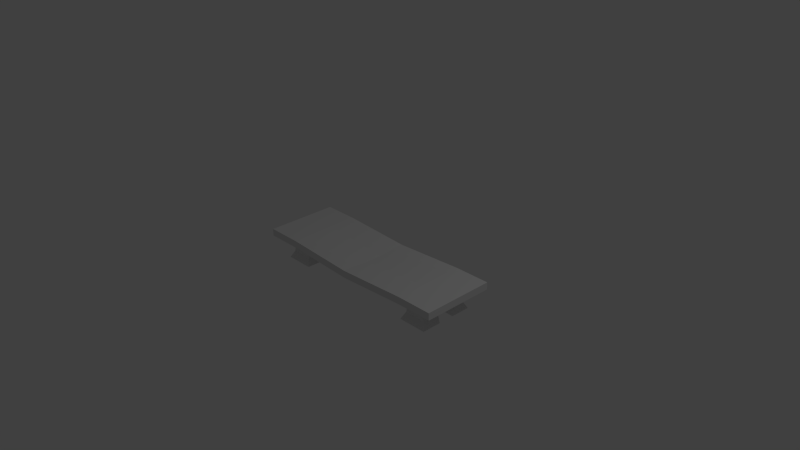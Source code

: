 # Source: Bench.blend  (saved by Blender 2.69.0; exported with 4.5.12 LTS)
import bpy
from mathutils import Matrix  # noqa: F401  (used for matrix-valued properties, if any)

bpy.ops.wm.read_factory_settings(use_empty=True)
scene = bpy.context.scene
scene.name = 'Scene'

# ---- collections
col_collection_1 = bpy.data.collections.new('Collection 1'); scene.collection.children.link(col_collection_1)

# ---- materials (node trees are filled in below, after node groups)
mat_wood = bpy.data.materials.new('Wood')
mat_wood.alpha_threshold = 0.0
mat_wood.use_transparent_shadow = False
mat_wood.roughness = 0.5
mat_wood.line_color = (0.0, 0.0, 0.0, 1.0)

# ---- material node trees

# ---- world
world_world = bpy.data.worlds.new('World'); scene.world = world_world
world_world.color = (0.05088, 0.05088, 0.05088)
world_world.use_sun_shadow = False
world_world.sun_shadow_jitter_overblur = 0.0
world_world.cycles.sampling_method = 'MANUAL'
world_world.cycles.sample_map_resolution = 256

# ---- cameras
cam_camera = bpy.data.cameras.new('Camera')
cam_camera.clip_end = 100.0
cam_camera.lens = 35.0
cam_camera.sensor_width = 32.0
cam_camera.sensor_height = 18.0
cam_camera.ortho_scale = 7.314
cam_camera.dof.focus_distance = 0.0
cam_camera.dof.aperture_fstop = 128.0

# ---- lights
light_lamp = bpy.data.lights.new('Lamp', 'POINT')
light_lamp.transmission_factor = 0.0
light_lamp.cutoff_distance = 30.0
light_lamp.energy = 100.0
light_lamp.shadow_buffer_clip_start = 1.001
light_lamp.shadow_soft_size = 0.1
light_lamp.shadow_maximum_resolution = 0.006
light_lamp.use_absolute_resolution = True
light_lamp.cycles.use_multiple_importance_sampling = False

# ---- meshes
me_cube = bpy.data.meshes.new('Cube')
me_cube.from_pydata([(1.5, 0.5, -0.1), (1.5, -0.5, -0.1), (-1.5, -0.5, -0.1), (-1.5, 0.5, -0.1), (1.5, 0.5, -7.451e-09), (1.5, -0.5, -7.451e-09), (-1.5, -0.5, -7.451e-09), (-1.5, 0.5, -7.451e-09), (1.2, 0.5, -0.1), (1.0, 0.5, -0.1), (4.172e-07, 0.5, -0.15), (-1.0, 0.5, -0.1), (-1.2, 0.5, -0.1), (1.2, -0.5, -0.1), (1.0, -0.5, -0.1), (-5.96e-08, -0.5, -0.15), (-1.0, -0.5, -0.1), (-1.2, -0.5, -0.1), (1.2, 0.5, -7.451e-09), (1.0, 0.5, -7.451e-09), (4.172e-07, 0.5, -0.05), (-1.0, 0.5, -7.451e-09), (-1.2, 0.5, -7.451e-09), (1.2, -0.5, -7.451e-09), (1.0, -0.5, -7.451e-09), (-7.153e-07, -0.5, -0.05), (-1.0, -0.5, -7.451e-09), (-1.2, -0.5, -7.451e-09), (1.5, 0.3333, -0.1), (1.5, -0.3333, -0.1), (-1.5, -0.3333, -0.1), (-1.5, 0.3333, -0.1), (1.5, 0.3333, -7.451e-09), (1.5, -0.3333, -7.451e-09), (-1.5, -0.3333, -7.451e-09), (-1.5, 0.3333, -7.451e-09), (1.2, -0.3333, -0.1), (1.2, 0.3333, -0.1), (1.0, -0.3333, -0.1), (1.0, 0.3333, -0.1), (9.934e-08, -0.3333, -0.15), (2.583e-07, 0.3333, -0.15), (-1.0, -0.3333, -0.1), (-1.0, 0.3333, -0.1), (-1.2, -0.3333, -0.1), (-1.2, 0.3333, -0.1), (1.2, 0.3333, -7.451e-09), (1.2, -0.3333, -7.451e-09), (1.0, 0.3333, -7.451e-09), (1.0, -0.3333, -7.451e-09), (3.974e-08, 0.3333, -0.05), (-3.378e-07, -0.3333, -0.05), (-1.0, 0.3333, -7.451e-09), (-1.0, -0.3333, -7.451e-09), (-1.2, 0.3333, -7.451e-09), (-1.2, -0.3333, -7.451e-09), (1.25, -0.3333, -0.3), (1.25, 0.3333, -0.3), (0.95, -0.3333, -0.3), (0.95, 0.3333, -0.3), (-0.95, -0.3333, -0.3), (-0.95, 0.3333, -0.3), (-1.25, -0.3333, -0.3), (-1.25, 0.3333, -0.3), (1.5, -0.1111, -0.1), (1.5, 0.1111, -0.1), (-1.5, 0.1111, -0.1), (-1.5, -0.1111, -0.1), (1.5, -0.1111, -7.451e-09), (1.5, 0.1111, -7.451e-09), (-1.5, 0.1111, -7.451e-09), (-1.5, -0.1111, -7.451e-09), (1.2, 0.1111, -0.1), (1.2, -0.1111, -0.1), (1.0, 0.1111, -0.1), (1.0, -0.1111, -0.1), (2.053e-07, 0.1111, -0.15), (1.523e-07, -0.1111, -0.15), (-1.0, 0.1111, -0.1), (-1.0, -0.1111, -0.1), (-1.2, 0.1111, -0.1), (-1.2, -0.1111, -0.1), (1.2, -0.1111, -7.451e-09), (1.2, 0.1111, -7.451e-09), (1.0, -0.1111, -7.451e-09), (1.0, 0.1111, -7.451e-09), (-2.119e-07, -0.1111, -0.07), (-8.61e-08, 0.1111, -0.07), (-1.0, -0.1111, -7.451e-09), (-1.0, 0.1111, -7.451e-09), (-1.2, -0.1111, -7.451e-09), (-1.2, 0.1111, -7.451e-09), (1.25, 0.09111, -0.3), (1.25, -0.09111, -0.3), (0.95, 0.09111, -0.3), (0.95, -0.09111, -0.3), (-0.95, 0.09111, -0.3), (-0.95, -0.09111, -0.3), (-1.25, 0.09111, -0.3), (-1.25, -0.09111, -0.3), (1.3, -0.3833, -0.4), (1.3, 0.3833, -0.4), (0.9, -0.3833, -0.4), (0.9, 0.3833, -0.4), (-0.9, -0.3833, -0.4), (-0.9, 0.3833, -0.4), (-1.3, -0.3833, -0.4), (-1.3, 0.3833, -0.4), (1.3, 0.1111, -0.4), (1.3, -0.1111, -0.4), (0.9, 0.1111, -0.4), (0.9, -0.1111, -0.4), (-0.9, 0.1111, -0.4), (-0.9, -0.1111, -0.4), (-1.3, 0.1111, -0.4), (-1.3, -0.1111, -0.4)], [], [(44, 17, 2, 30), (55, 34, 6, 27), (29, 33, 5, 1), (17, 27, 6, 2), (31, 35, 7, 3), (22, 12, 3, 7), (29, 1, 13, 36), (36, 13, 14, 38), (38, 14, 15, 40), (40, 15, 16, 42), (42, 16, 17, 44), (33, 47, 23, 5), (47, 49, 24, 23), (49, 51, 25, 24), (51, 53, 26, 25), (53, 55, 27, 26), (1, 5, 23, 13), (13, 23, 24, 14), (14, 24, 25, 15), (15, 25, 26, 16), (16, 26, 27, 17), (4, 0, 8, 18), (18, 8, 9, 19), (19, 9, 10, 20), (20, 10, 11, 21), (21, 11, 12, 22), (12, 45, 31, 3), (81, 44, 30, 67), (22, 7, 35, 54), (90, 71, 34, 55), (0, 4, 32, 28), (64, 68, 33, 29), (2, 6, 34, 30), (66, 70, 35, 31), (0, 28, 37, 8), (64, 29, 36, 73), (8, 37, 39, 9), (45, 43, 61, 63), (9, 39, 41, 10), (75, 38, 40, 77), (10, 41, 43, 11), (77, 40, 42, 79), (11, 43, 45, 12), (42, 44, 62, 60), (4, 18, 46, 32), (68, 82, 47, 33), (18, 19, 48, 46), (82, 84, 49, 47), (19, 20, 50, 48), (84, 86, 51, 49), (20, 21, 52, 50), (86, 88, 53, 51), (21, 22, 54, 52), (88, 90, 55, 53), (63, 61, 105, 107), (92, 94, 110, 108), (36, 38, 58, 56), (39, 37, 57, 59), (80, 45, 63, 98), (79, 42, 60, 97), (74, 39, 59, 94), (73, 36, 56, 93), (45, 80, 66, 31), (80, 81, 67, 66), (54, 35, 70, 91), (91, 70, 71, 90), (28, 32, 69, 65), (65, 69, 68, 64), (30, 34, 71, 67), (67, 71, 70, 66), (28, 65, 72, 37), (65, 64, 73, 72), (39, 74, 76, 41), (74, 75, 77, 76), (41, 76, 78, 43), (76, 77, 79, 78), (32, 46, 83, 69), (69, 83, 82, 68), (46, 48, 85, 83), (83, 85, 84, 82), (48, 50, 87, 85), (85, 87, 86, 84), (50, 52, 89, 87), (87, 89, 88, 86), (52, 54, 91, 89), (89, 91, 90, 88), (96, 98, 114, 112), (92, 93, 95, 94), (58, 95, 111, 102), (96, 97, 99, 98), (44, 81, 99, 62), (81, 80, 98, 99), (43, 78, 96, 61), (78, 79, 97, 96), (38, 75, 95, 58), (75, 74, 94, 95), (37, 72, 92, 57), (72, 73, 93, 92), (109, 100, 102, 111), (113, 104, 106, 115), (101, 108, 110, 103), (105, 112, 114, 107), (98, 63, 107, 114), (59, 57, 101, 103), (61, 96, 112, 105), (97, 60, 104, 113), (94, 59, 103, 110), (99, 97, 113, 115), (93, 56, 100, 109), (57, 92, 108, 101), (95, 93, 109, 111), (60, 62, 106, 104), (56, 58, 102, 100), (62, 99, 115, 106)])
_uv = me_cube.uv_layers.new(name='UVMap')
_uv.uv.foreach_set('vector', [0.125, 0.6394, 0.125, 0.6914, 0.0314, 0.6914, 0.0314, 0.6394, 0.09386, 0.08563, 0.000463, 0.08522, 0.0007615, 0.03324, 0.09416, 0.03385, 0.9686, 0.6394, 0.9998, 0.6394, 0.9998, 0.6914, 0.9686, 0.6914, 0.09448, 0.002721, 0.09416, 0.03385, 0.0007615, 0.03324, 0.0009676, 0.002075, 0.0314, 0.4313, 0.0001838, 0.4313, 0.0001831, 0.3792, 0.0314, 0.3792, 0.09406, 0.3449, 0.09432, 0.3762, 0.0005983, 0.3766, 0.0004478, 0.3454, 0.9686, 0.6394, 0.9686, 0.6914, 0.875, 0.6914, 0.875, 0.6394, 0.875, 0.6394, 0.875, 0.6914, 0.8125, 0.6914, 0.8125, 0.6394, 0.8125, 0.6394, 0.8125, 0.6914, 0.5, 0.6914, 0.5, 0.6394, 0.5, 0.6394, 0.5, 0.6914, 0.1875, 0.6914, 0.1875, 0.6394, 0.1875, 0.6394, 0.1875, 0.6914, 0.125, 0.6914, 0.125, 0.6394, 0.9384, 0.08571, 0.845, 0.08604, 0.8447, 0.03421, 0.9381, 0.03374, 0.845, 0.08604, 0.7829, 0.08623, 0.7829, 0.03469, 0.8447, 0.03421, 0.7829, 0.08623, 0.4695, 0.08429, 0.4697, 0.03157, 0.7829, 0.03469, 0.4695, 0.08429, 0.1559, 0.08575, 0.1558, 0.03449, 0.4697, 0.03157, 0.1559, 0.08575, 0.09386, 0.08563, 0.09416, 0.03385, 0.1558, 0.03449, 0.9379, 0.002577, 0.9381, 0.03374, 0.8447, 0.03421, 0.8445, 0.003116, 0.8445, 0.003116, 0.8447, 0.03421, 0.7829, 0.03469, 0.7822, 0.003821, 0.7822, 0.003821, 0.7829, 0.03469, 0.4697, 0.03157, 0.4697, 0.0001831, 0.4697, 0.0001831, 0.4697, 0.03157, 0.1558, 0.03449, 0.1566, 0.003696, 0.1566, 0.003696, 0.1558, 0.03449, 0.09416, 0.03385, 0.09448, 0.002721, 0.9381, 0.3457, 0.9379, 0.3769, 0.8444, 0.3763, 0.8447, 0.3451, 0.8447, 0.3451, 0.8444, 0.3763, 0.7823, 0.3753, 0.7831, 0.3445, 0.7831, 0.3445, 0.7823, 0.3753, 0.4692, 0.3789, 0.4692, 0.3475, 0.4692, 0.3475, 0.4692, 0.3789, 0.1566, 0.3753, 0.1559, 0.3445, 0.1559, 0.3445, 0.1566, 0.3753, 0.09432, 0.3762, 0.09406, 0.3449, 0.125, 0.3792, 0.125, 0.4313, 0.0314, 0.4313, 0.0314, 0.3792, 0.125, 0.57, 0.125, 0.6394, 0.0314, 0.6394, 0.0314, 0.57, 0.09406, 0.3449, 0.0004478, 0.3454, 0.0002729, 0.2933, 0.09382, 0.2931, 0.09374, 0.1547, 0.0002356, 0.1546, 0.000463, 0.08522, 0.09386, 0.08563, 0.9686, 0.3792, 0.9998, 0.3792, 0.9998, 0.4313, 0.9686, 0.4313, 0.9686, 0.57, 0.9998, 0.57, 0.9998, 0.6394, 0.9686, 0.6394, 0.0314, 0.6914, 0.0001897, 0.6914, 0.000188, 0.6394, 0.0314, 0.6394, 0.0314, 0.5006, 0.0001849, 0.5006, 0.0001838, 0.4313, 0.0314, 0.4313, 0.9686, 0.3792, 0.9686, 0.4313, 0.875, 0.4313, 0.875, 0.3792, 0.9686, 0.57, 0.9686, 0.6394, 0.875, 0.6394, 0.875, 0.57, 0.875, 0.3792, 0.875, 0.4313, 0.8125, 0.4313, 0.8125, 0.3792, 0.7837, 0.9497, 0.7106, 0.9817, 0.6911, 0.9249, 0.77, 0.8687, 0.8125, 0.3792, 0.8125, 0.4313, 0.5, 0.4313, 0.5, 0.3792, 0.8125, 0.57, 0.8125, 0.6394, 0.5, 0.6394, 0.5, 0.57, 0.5, 0.3792, 0.5, 0.4313, 0.1875, 0.4313, 0.1875, 0.3792, 0.5, 0.57, 0.5, 0.6394, 0.1875, 0.6394, 0.1875, 0.57, 0.1875, 0.3792, 0.1875, 0.4313, 0.125, 0.4313, 0.125, 0.3792, 0.4651, 0.9694, 0.3921, 0.948, 0.404, 0.8659, 0.4881, 0.9101, 0.9381, 0.3457, 0.8447, 0.3451, 0.845, 0.2934, 0.9384, 0.2937, 0.9385, 0.155, 0.8451, 0.1551, 0.845, 0.08604, 0.9384, 0.08571, 0.8447, 0.3451, 0.7831, 0.3445, 0.783, 0.2933, 0.845, 0.2934, 0.8451, 0.1551, 0.7829, 0.1552, 0.7829, 0.08623, 0.845, 0.08604, 0.7831, 0.3445, 0.4692, 0.3475, 0.4693, 0.2948, 0.783, 0.2933, 0.7829, 0.1552, 0.4695, 0.1546, 0.4695, 0.08429, 0.7829, 0.08623, 0.4692, 0.3475, 0.1559, 0.3445, 0.1559, 0.2929, 0.4693, 0.2948, 0.4695, 0.1546, 0.156, 0.1547, 0.1559, 0.08575, 0.4695, 0.08429, 0.1559, 0.3445, 0.09406, 0.3449, 0.09382, 0.2931, 0.1559, 0.2929, 0.156, 0.1547, 0.09374, 0.1547, 0.09386, 0.08563, 0.1559, 0.08575, 0.77, 0.8687, 0.6911, 0.9249, 0.6837, 0.8995, 0.7604, 0.8239, 0.2381, 0.9051, 0.2325, 0.7931, 0.2765, 0.8169, 0.2661, 0.896, 0.07321, 0.9694, 0.0001831, 0.948, 0.01205, 0.8659, 0.09617, 0.9101, 0.3918, 0.9497, 0.3187, 0.9817, 0.2991, 0.9249, 0.3781, 0.8687, 0.6255, 0.7139, 0.7101, 0.6918, 0.7306, 0.7703, 0.6245, 0.7931, 0.5531, 0.9835, 0.4651, 0.9694, 0.4881, 0.9101, 0.5683, 0.9087, 0.2336, 0.7139, 0.3182, 0.6918, 0.3387, 0.7703, 0.2325, 0.7931, 0.1612, 0.9835, 0.07321, 0.9694, 0.09617, 0.9101, 0.1764, 0.9087, 0.125, 0.4313, 0.125, 0.5006, 0.0314, 0.5006, 0.0314, 0.4313, 0.125, 0.5006, 0.125, 0.57, 0.0314, 0.57, 0.0314, 0.5006, 0.09382, 0.2931, 0.0002729, 0.2933, 0.0001831, 0.224, 0.09372, 0.2239, 0.09372, 0.2239, 0.0001831, 0.224, 0.0002356, 0.1546, 0.09374, 0.1547, 0.9686, 0.4313, 0.9998, 0.4313, 0.9998, 0.5006, 0.9686, 0.5006, 0.9686, 0.5006, 0.9998, 0.5006, 0.9998, 0.57, 0.9686, 0.57, 0.0314, 0.6394, 0.000188, 0.6394, 0.0001864, 0.57, 0.0314, 0.57, 0.0314, 0.57, 0.0001864, 0.57, 0.0001849, 0.5006, 0.0314, 0.5006, 0.9686, 0.4313, 0.9686, 0.5006, 0.875, 0.5006, 0.875, 0.4313, 0.9686, 0.5006, 0.9686, 0.57, 0.875, 0.57, 0.875, 0.5006, 0.8125, 0.4313, 0.8125, 0.5006, 0.5, 0.5006, 0.5, 0.4313, 0.8125, 0.5006, 0.8125, 0.57, 0.5, 0.57, 0.5, 0.5006, 0.5, 0.4313, 0.5, 0.5006, 0.1875, 0.5006, 0.1875, 0.4313, 0.5, 0.5006, 0.5, 0.57, 0.1875, 0.57, 0.1875, 0.5006, 0.9384, 0.2937, 0.845, 0.2934, 0.8451, 0.2243, 0.9385, 0.2244, 0.9385, 0.2244, 0.8451, 0.2243, 0.8451, 0.1551, 0.9385, 0.155, 0.845, 0.2934, 0.783, 0.2933, 0.7829, 0.2243, 0.8451, 0.2243, 0.8451, 0.2243, 0.7829, 0.2243, 0.7829, 0.1552, 0.8451, 0.1551, 0.783, 0.2933, 0.4693, 0.2948, 0.4694, 0.2244, 0.7829, 0.2243, 0.7829, 0.2243, 0.4694, 0.2244, 0.4695, 0.1546, 0.7829, 0.1552, 0.4693, 0.2948, 0.1559, 0.2929, 0.156, 0.2239, 0.4694, 0.2244, 0.4694, 0.2244, 0.156, 0.2239, 0.156, 0.1547, 0.4695, 0.1546, 0.1559, 0.2929, 0.09382, 0.2931, 0.09372, 0.2239, 0.156, 0.2239, 0.156, 0.2239, 0.09372, 0.2239, 0.09374, 0.1547, 0.156, 0.1547, 0.63, 0.9051, 0.6245, 0.7931, 0.6685, 0.8169, 0.658, 0.896, 0.2381, 0.9051, 0.1764, 0.9087, 0.1579, 0.8029, 0.2325, 0.7931, 0.06887, 0.7612, 0.1579, 0.8029, 0.1281, 0.8151, 0.0308, 0.8121, 0.63, 0.9051, 0.5683, 0.9087, 0.5498, 0.8029, 0.6245, 0.7931, 0.4826, 0.6928, 0.5563, 0.7163, 0.5498, 0.8029, 0.4608, 0.7612, 0.5563, 0.7163, 0.6255, 0.7139, 0.6245, 0.7931, 0.5498, 0.8029, 0.7106, 0.9817, 0.6289, 0.9835, 0.63, 0.9051, 0.6911, 0.9249, 0.6289, 0.9835, 0.5531, 0.9835, 0.5683, 0.9087, 0.63, 0.9051, 0.09069, 0.6928, 0.1644, 0.7163, 0.1579, 0.8029, 0.06887, 0.7612, 0.1644, 0.7163, 0.2336, 0.7139, 0.2325, 0.7931, 0.1579, 0.8029, 0.3187, 0.9817, 0.237, 0.9835, 0.2381, 0.9051, 0.2991, 0.9249, 0.237, 0.9835, 0.1612, 0.9835, 0.1764, 0.9087, 0.2381, 0.9051, 0.1352, 0.89, 0.1035, 0.886, 0.0308, 0.8121, 0.1281, 0.8151, 0.5271, 0.89, 0.4954, 0.886, 0.4227, 0.8121, 0.52, 0.8151, 0.2918, 0.8995, 0.2661, 0.896, 0.2765, 0.8169, 0.3685, 0.8239, 0.6837, 0.8995, 0.658, 0.896, 0.6685, 0.8169, 0.7604, 0.8239, 0.6245, 0.7931, 0.7306, 0.7703, 0.7604, 0.8239, 0.6685, 0.8169, 0.3781, 0.8687, 0.2991, 0.9249, 0.2918, 0.8995, 0.3685, 0.8239, 0.6911, 0.9249, 0.63, 0.9051, 0.658, 0.896, 0.6837, 0.8995, 0.5683, 0.9087, 0.4881, 0.9101, 0.4954, 0.886, 0.5271, 0.89, 0.2325, 0.7931, 0.3387, 0.7703, 0.3685, 0.8239, 0.2765, 0.8169, 0.5498, 0.8029, 0.5683, 0.9087, 0.5271, 0.89, 0.52, 0.8151, 0.1764, 0.9087, 0.09617, 0.9101, 0.1035, 0.886, 0.1352, 0.89, 0.2991, 0.9249, 0.2381, 0.9051, 0.2661, 0.896, 0.2918, 0.8995, 0.1579, 0.8029, 0.1764, 0.9087, 0.1352, 0.89, 0.1281, 0.8151, 0.4881, 0.9101, 0.404, 0.8659, 0.4227, 0.8121, 0.4954, 0.886, 0.09617, 0.9101, 0.01205, 0.8659, 0.0308, 0.8121, 0.1035, 0.886, 0.4608, 0.7612, 0.5498, 0.8029, 0.52, 0.8151, 0.4227, 0.8121])
me_cube.materials.append(mat_wood)
me_cube.use_remesh_preserve_volume = False
me_cube.use_remesh_preserve_attributes = False
me_cube.use_mirror_vertex_groups = False
me_cube.update()

# ---- objects
ob_bench = bpy.data.objects.new('Bench', me_cube)
ob_lamp = bpy.data.objects.new('Lamp', light_lamp)
ob_camera = bpy.data.objects.new('Camera', cam_camera)

# ---- transforms, parenting, visibility, modifiers, constraints
ob_bench.location = (0.0, 0.0, 0.0)
ob_bench.lock_rotations_4d = False
ob_bench.empty_display_type = 'ARROWS'
ob_bench.lineart.crease_threshold = 0.0
ob_lamp.location = (4.076, 1.005, 5.904)
ob_lamp.rotation_euler = (0.6503, 0.05522, 1.866)
ob_lamp.lock_rotations_4d = False
ob_lamp.empty_display_type = 'ARROWS'
ob_lamp.color = (0.0, 0.0, 0.0, 0.0)
ob_lamp.lineart.crease_threshold = 0.0
ob_camera.location = (7.481, -6.508, 5.344)
ob_camera.rotation_euler = (1.109, 0.01082, 0.8149)
ob_camera.lock_rotations_4d = False
ob_camera.empty_display_type = 'ARROWS'
ob_camera.color = (0.0, 0.0, 0.0, 0.0)
ob_camera.display_type = 'WIRE'
ob_camera.lineart.crease_threshold = 0.0

# ---- collection membership
col_collection_1.objects.link(ob_bench)
col_collection_1.objects.link(ob_lamp)
col_collection_1.objects.link(ob_camera)

# ---- scene / render settings (as saved in the file)
scene.camera = ob_camera
scene.frame_start = 1; scene.frame_end = 250; scene.frame_set(1)
scene.render.engine = 'BLENDER_EEVEE_NEXT'
scene.render.image_settings.compression = 90
scene.render.resolution_percentage = 50
scene.render.dither_intensity = 0.0
scene.cycles.use_denoising = False
scene.cycles.samples = 10
scene.cycles.sampling_pattern = 'TABULATED_SOBOL'
scene.cycles.light_sampling_threshold = 0.0
scene.cycles.use_adaptive_sampling = False
scene.cycles.use_light_tree = False
scene.cycles.blur_glossy = 0.0
scene.cycles.volume_bounces = 1
scene.cycles.pixel_filter_type = 'GAUSSIAN'
scene.cycles.sample_clamp_indirect = 0.0
scene.view_settings.view_transform = 'Standard'
bpy.context.view_layer.update()
